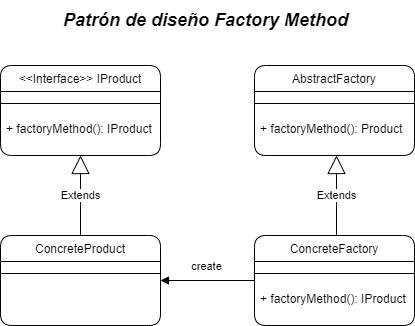

The diagram above was exported from draw.io. Its source (the exported page's mxGraphModel, read from the mxfile embedded in the PNG):
<mxGraphModel dx="1381" dy="764" grid="1" gridSize="10" guides="1" tooltips="1" connect="1" arrows="1" fold="1" page="1" pageScale="1" pageWidth="827" pageHeight="1169" math="0" shadow="0">
  <root>
    <mxCell id="WIyWlLk6GJQsqaUBKTNV-0" />
    <mxCell id="WIyWlLk6GJQsqaUBKTNV-1" parent="WIyWlLk6GJQsqaUBKTNV-0" />
    <mxCell id="zkfFHV4jXpPFQw0GAbJ--17" value="AbstractFactory" style="swimlane;fontStyle=0;align=center;verticalAlign=top;childLayout=stackLayout;horizontal=1;startSize=26;horizontalStack=0;resizeParent=1;resizeLast=0;collapsible=1;marginBottom=0;rounded=1;shadow=0;strokeWidth=1;" parent="WIyWlLk6GJQsqaUBKTNV-1" vertex="1">
      <mxGeometry x="294" y="80" width="160" height="90" as="geometry">
        <mxRectangle x="550" y="140" width="160" height="26" as="alternateBounds" />
      </mxGeometry>
    </mxCell>
    <mxCell id="zkfFHV4jXpPFQw0GAbJ--23" value="" style="line;html=1;strokeWidth=1;align=left;verticalAlign=middle;spacingTop=-1;spacingLeft=3;spacingRight=3;rotatable=0;labelPosition=right;points=[];portConstraint=eastwest;" parent="zkfFHV4jXpPFQw0GAbJ--17" vertex="1">
      <mxGeometry y="26" width="160" height="24" as="geometry" />
    </mxCell>
    <mxCell id="zkfFHV4jXpPFQw0GAbJ--24" value="+ factoryMethod(): Product" style="text;align=left;verticalAlign=top;spacingLeft=4;spacingRight=4;overflow=hidden;rotatable=0;points=[[0,0.5],[1,0.5]];portConstraint=eastwest;" parent="zkfFHV4jXpPFQw0GAbJ--17" vertex="1">
      <mxGeometry y="50" width="160" height="26" as="geometry" />
    </mxCell>
    <mxCell id="Oc7OrTLWHfrfpWJmBeO6-7" value="ConcreteFactory" style="swimlane;fontStyle=0;align=center;verticalAlign=top;childLayout=stackLayout;horizontal=1;startSize=26;horizontalStack=0;resizeParent=1;resizeLast=0;collapsible=1;marginBottom=0;rounded=1;shadow=0;strokeWidth=1;" parent="WIyWlLk6GJQsqaUBKTNV-1" vertex="1">
      <mxGeometry x="294" y="250" width="160" height="90" as="geometry">
        <mxRectangle x="550" y="140" width="160" height="26" as="alternateBounds" />
      </mxGeometry>
    </mxCell>
    <mxCell id="Oc7OrTLWHfrfpWJmBeO6-8" value="" style="line;html=1;strokeWidth=1;align=left;verticalAlign=middle;spacingTop=-1;spacingLeft=3;spacingRight=3;rotatable=0;labelPosition=right;points=[];portConstraint=eastwest;" parent="Oc7OrTLWHfrfpWJmBeO6-7" vertex="1">
      <mxGeometry y="26" width="160" height="24" as="geometry" />
    </mxCell>
    <mxCell id="Oc7OrTLWHfrfpWJmBeO6-9" value="+ factoryMethod(): IProduct" style="text;align=left;verticalAlign=top;spacingLeft=4;spacingRight=4;overflow=hidden;rotatable=0;points=[[0,0.5],[1,0.5]];portConstraint=eastwest;" parent="Oc7OrTLWHfrfpWJmBeO6-7" vertex="1">
      <mxGeometry y="50" width="160" height="26" as="geometry" />
    </mxCell>
    <mxCell id="Oc7OrTLWHfrfpWJmBeO6-10" value="ConcreteProduct" style="swimlane;fontStyle=0;align=center;verticalAlign=top;childLayout=stackLayout;horizontal=1;startSize=26;horizontalStack=0;resizeParent=1;resizeLast=0;collapsible=1;marginBottom=0;rounded=1;shadow=0;strokeWidth=1;" parent="WIyWlLk6GJQsqaUBKTNV-1" vertex="1">
      <mxGeometry x="40" y="250" width="160" height="90" as="geometry">
        <mxRectangle x="550" y="140" width="160" height="26" as="alternateBounds" />
      </mxGeometry>
    </mxCell>
    <mxCell id="Oc7OrTLWHfrfpWJmBeO6-11" value="" style="line;html=1;strokeWidth=1;align=left;verticalAlign=middle;spacingTop=-1;spacingLeft=3;spacingRight=3;rotatable=0;labelPosition=right;points=[];portConstraint=eastwest;" parent="Oc7OrTLWHfrfpWJmBeO6-10" vertex="1">
      <mxGeometry y="26" width="160" height="24" as="geometry" />
    </mxCell>
    <mxCell id="Oc7OrTLWHfrfpWJmBeO6-13" value="&lt;&lt;Interface&gt;&gt; IProduct&#10;" style="swimlane;fontStyle=0;align=center;verticalAlign=top;childLayout=stackLayout;horizontal=1;startSize=26;horizontalStack=0;resizeParent=1;resizeLast=0;collapsible=1;marginBottom=0;rounded=1;shadow=0;strokeWidth=1;" parent="WIyWlLk6GJQsqaUBKTNV-1" vertex="1">
      <mxGeometry x="40" y="80" width="160" height="90" as="geometry">
        <mxRectangle x="550" y="140" width="160" height="26" as="alternateBounds" />
      </mxGeometry>
    </mxCell>
    <mxCell id="Oc7OrTLWHfrfpWJmBeO6-14" value="" style="line;html=1;strokeWidth=1;align=left;verticalAlign=middle;spacingTop=-1;spacingLeft=3;spacingRight=3;rotatable=0;labelPosition=right;points=[];portConstraint=eastwest;" parent="Oc7OrTLWHfrfpWJmBeO6-13" vertex="1">
      <mxGeometry y="26" width="160" height="24" as="geometry" />
    </mxCell>
    <mxCell id="Oc7OrTLWHfrfpWJmBeO6-15" value="+ factoryMethod(): IProduct" style="text;align=left;verticalAlign=top;spacingLeft=4;spacingRight=4;overflow=hidden;rotatable=0;points=[[0,0.5],[1,0.5]];portConstraint=eastwest;" parent="Oc7OrTLWHfrfpWJmBeO6-13" vertex="1">
      <mxGeometry y="50" width="160" height="26" as="geometry" />
    </mxCell>
    <mxCell id="Oc7OrTLWHfrfpWJmBeO6-17" value="Extends" style="endArrow=block;endSize=16;endFill=0;html=1;rounded=0;exitX=0.5;exitY=0;exitDx=0;exitDy=0;entryX=0.5;entryY=1;entryDx=0;entryDy=0;" parent="WIyWlLk6GJQsqaUBKTNV-1" source="Oc7OrTLWHfrfpWJmBeO6-10" target="Oc7OrTLWHfrfpWJmBeO6-13" edge="1">
      <mxGeometry width="160" relative="1" as="geometry">
        <mxPoint x="86" y="200" as="sourcePoint" />
        <mxPoint x="246" y="200" as="targetPoint" />
      </mxGeometry>
    </mxCell>
    <mxCell id="Oc7OrTLWHfrfpWJmBeO6-18" value="create" style="html=1;verticalAlign=bottom;endArrow=block;rounded=0;exitX=0;exitY=0.5;exitDx=0;exitDy=0;entryX=1;entryY=0.5;entryDx=0;entryDy=0;" parent="WIyWlLk6GJQsqaUBKTNV-1" source="Oc7OrTLWHfrfpWJmBeO6-7" target="Oc7OrTLWHfrfpWJmBeO6-10" edge="1">
      <mxGeometry x="0.0213" y="-5" width="80" relative="1" as="geometry">
        <mxPoint x="126" y="200" as="sourcePoint" />
        <mxPoint x="206" y="310" as="targetPoint" />
        <mxPoint as="offset" />
      </mxGeometry>
    </mxCell>
    <mxCell id="Oc7OrTLWHfrfpWJmBeO6-19" value="Extends" style="endArrow=block;endSize=16;endFill=0;html=1;rounded=0;exitX=0.5;exitY=0;exitDx=0;exitDy=0;entryX=0.5;entryY=1;entryDx=0;entryDy=0;" parent="WIyWlLk6GJQsqaUBKTNV-1" edge="1">
      <mxGeometry width="160" relative="1" as="geometry">
        <mxPoint x="376" y="250" as="sourcePoint" />
        <mxPoint x="376" y="170" as="targetPoint" />
      </mxGeometry>
    </mxCell>
    <mxCell id="Oc7OrTLWHfrfpWJmBeO6-20" value="Patrón de diseño Factory Method" style="text;html=1;align=center;verticalAlign=middle;resizable=0;points=[];autosize=1;strokeColor=none;fillColor=none;rounded=1;fontSize=18;fontStyle=3" parent="WIyWlLk6GJQsqaUBKTNV-1" vertex="1">
      <mxGeometry x="90" y="15" width="310" height="40" as="geometry" />
    </mxCell>
  </root>
</mxGraphModel>